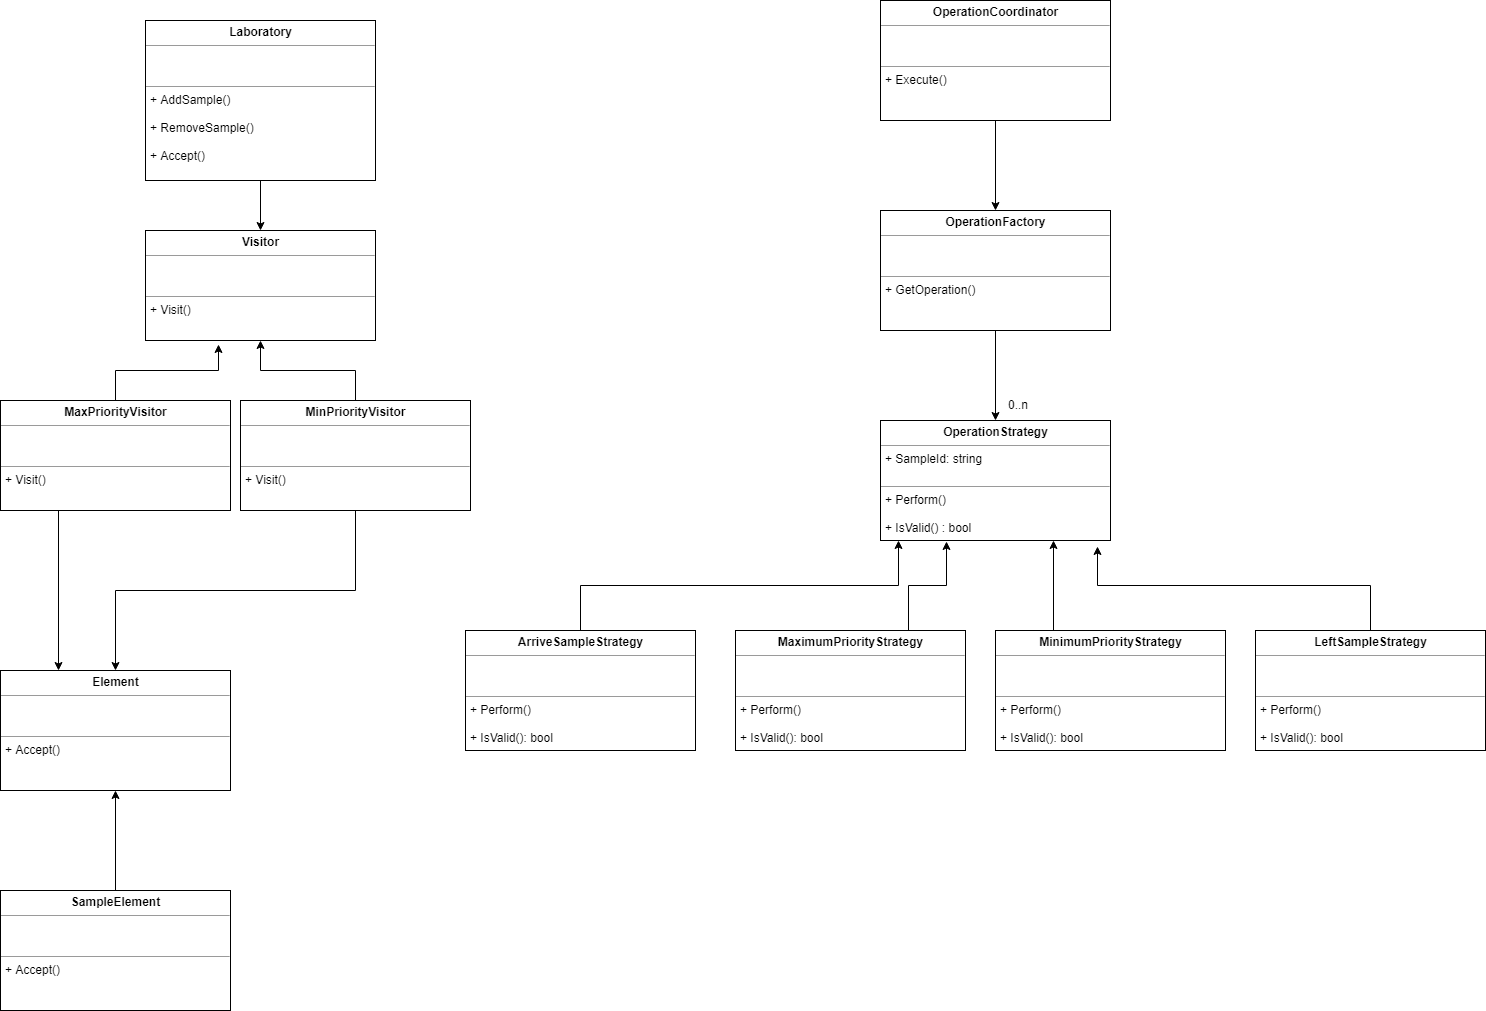

The diagram above was exported from draw.io. Its source (the exported page's mxGraphModel, read from the mxfile embedded in the PNG):
<mxGraphModel dx="2217" dy="750" grid="1" gridSize="10" guides="1" tooltips="1" connect="1" arrows="1" fold="1" page="1" pageScale="1" pageWidth="827" pageHeight="1169" math="0" shadow="0">
  <root>
    <mxCell id="0" />
    <mxCell id="1" parent="0" />
    <mxCell id="uJIBY-bao5qsllXEYH4a-2" style="edgeStyle=orthogonalEdgeStyle;rounded=0;orthogonalLoop=1;jettySize=auto;html=1;exitX=0.5;exitY=1;exitDx=0;exitDy=0;entryX=0.5;entryY=0;entryDx=0;entryDy=0;" parent="1" source="2hfLpXPjulE70_gpTJW8-9" target="uJIBY-bao5qsllXEYH4a-1" edge="1">
      <mxGeometry relative="1" as="geometry" />
    </mxCell>
    <mxCell id="2hfLpXPjulE70_gpTJW8-9" value="&lt;p style=&quot;margin: 0px ; margin-top: 4px ; text-align: center&quot;&gt;&lt;b&gt;OperationCoordinator&lt;/b&gt;&lt;/p&gt;&lt;hr size=&quot;1&quot;&gt;&lt;p style=&quot;margin: 0px ; margin-left: 4px&quot;&gt;&lt;br&gt;&lt;/p&gt;&lt;p style=&quot;margin: 0px ; margin-left: 4px&quot;&gt;&lt;br&gt;&lt;/p&gt;&lt;hr size=&quot;1&quot;&gt;&lt;p style=&quot;margin: 0px ; margin-left: 4px&quot;&gt;&lt;span&gt;+ Execute()&lt;/span&gt;&lt;/p&gt;" style="verticalAlign=top;align=left;overflow=fill;fontSize=12;fontFamily=Helvetica;html=1;" parent="1" vertex="1">
      <mxGeometry x="145" y="60" width="230" height="120" as="geometry" />
    </mxCell>
    <mxCell id="2hfLpXPjulE70_gpTJW8-48" value="0..n" style="resizable=0;html=1;align=right;verticalAlign=top;labelBackgroundColor=#ffffff;fontSize=10;" parent="1" connectable="0" vertex="1">
      <mxGeometry x="295" y="450" as="geometry" />
    </mxCell>
    <mxCell id="uJIBY-bao5qsllXEYH4a-6" style="edgeStyle=orthogonalEdgeStyle;rounded=0;orthogonalLoop=1;jettySize=auto;html=1;exitX=0.5;exitY=1;exitDx=0;exitDy=0;entryX=0.5;entryY=0;entryDx=0;entryDy=0;" parent="1" source="uJIBY-bao5qsllXEYH4a-1" edge="1">
      <mxGeometry relative="1" as="geometry">
        <mxPoint x="260" y="480" as="targetPoint" />
      </mxGeometry>
    </mxCell>
    <mxCell id="uJIBY-bao5qsllXEYH4a-1" value="&lt;p style=&quot;margin: 0px ; margin-top: 4px ; text-align: center&quot;&gt;&lt;b&gt;OperationFactory&lt;/b&gt;&lt;/p&gt;&lt;hr size=&quot;1&quot;&gt;&lt;p style=&quot;margin: 0px ; margin-left: 4px&quot;&gt;&lt;br&gt;&lt;/p&gt;&lt;p style=&quot;margin: 0px ; margin-left: 4px&quot;&gt;&lt;br&gt;&lt;/p&gt;&lt;hr size=&quot;1&quot;&gt;&lt;p style=&quot;margin: 0px ; margin-left: 4px&quot;&gt;&lt;span&gt;+ GetOperation()&lt;/span&gt;&lt;/p&gt;" style="verticalAlign=top;align=left;overflow=fill;fontSize=12;fontFamily=Helvetica;html=1;" parent="1" vertex="1">
      <mxGeometry x="145" y="270" width="230" height="120" as="geometry" />
    </mxCell>
    <mxCell id="uJIBY-bao5qsllXEYH4a-7" value="&lt;p style=&quot;margin: 0px ; margin-top: 4px ; text-align: center&quot;&gt;&lt;b&gt;OperationStrategy&lt;/b&gt;&lt;/p&gt;&lt;hr size=&quot;1&quot;&gt;&lt;p style=&quot;margin: 0px ; margin-left: 4px&quot;&gt;+ SampleId: string&lt;/p&gt;&lt;p style=&quot;margin: 0px ; margin-left: 4px&quot;&gt;&lt;br&gt;&lt;/p&gt;&lt;hr size=&quot;1&quot;&gt;&lt;p style=&quot;margin: 0px ; margin-left: 4px&quot;&gt;&lt;span&gt;+ Perform()&lt;/span&gt;&lt;/p&gt;&lt;p style=&quot;margin: 0px ; margin-left: 4px&quot;&gt;&lt;span&gt;&lt;br&gt;&lt;/span&gt;&lt;/p&gt;&lt;p style=&quot;margin: 0px ; margin-left: 4px&quot;&gt;&lt;span&gt;+ IsValid() : bool&lt;/span&gt;&lt;/p&gt;" style="verticalAlign=top;align=left;overflow=fill;fontSize=12;fontFamily=Helvetica;html=1;" parent="1" vertex="1">
      <mxGeometry x="145" y="480" width="230" height="120" as="geometry" />
    </mxCell>
    <mxCell id="uJIBY-bao5qsllXEYH4a-11" style="edgeStyle=orthogonalEdgeStyle;rounded=0;orthogonalLoop=1;jettySize=auto;html=1;exitX=0.5;exitY=0;exitDx=0;exitDy=0;entryX=0.078;entryY=1;entryDx=0;entryDy=0;entryPerimeter=0;" parent="1" source="uJIBY-bao5qsllXEYH4a-8" target="uJIBY-bao5qsllXEYH4a-7" edge="1">
      <mxGeometry relative="1" as="geometry" />
    </mxCell>
    <mxCell id="uJIBY-bao5qsllXEYH4a-8" value="&lt;p style=&quot;margin: 0px ; margin-top: 4px ; text-align: center&quot;&gt;&lt;b&gt;ArriveSampleStrategy&lt;/b&gt;&lt;/p&gt;&lt;hr size=&quot;1&quot;&gt;&lt;p style=&quot;margin: 0px ; margin-left: 4px&quot;&gt;&lt;br&gt;&lt;/p&gt;&lt;p style=&quot;margin: 0px ; margin-left: 4px&quot;&gt;&lt;br&gt;&lt;/p&gt;&lt;hr size=&quot;1&quot;&gt;&lt;p style=&quot;margin: 0px ; margin-left: 4px&quot;&gt;&lt;span&gt;+ Perform()&lt;/span&gt;&lt;/p&gt;&lt;p style=&quot;margin: 0px ; margin-left: 4px&quot;&gt;&lt;span&gt;&lt;br&gt;&lt;/span&gt;&lt;/p&gt;&lt;p style=&quot;margin: 0px ; margin-left: 4px&quot;&gt;&lt;span&gt;+ IsValid(): bool&lt;/span&gt;&lt;/p&gt;" style="verticalAlign=top;align=left;overflow=fill;fontSize=12;fontFamily=Helvetica;html=1;" parent="1" vertex="1">
      <mxGeometry x="-270" y="690" width="230" height="120" as="geometry" />
    </mxCell>
    <mxCell id="uJIBY-bao5qsllXEYH4a-19" style="edgeStyle=orthogonalEdgeStyle;rounded=0;orthogonalLoop=1;jettySize=auto;html=1;exitX=0.75;exitY=0;exitDx=0;exitDy=0;entryX=0.287;entryY=1.008;entryDx=0;entryDy=0;entryPerimeter=0;" parent="1" source="uJIBY-bao5qsllXEYH4a-9" target="uJIBY-bao5qsllXEYH4a-7" edge="1">
      <mxGeometry relative="1" as="geometry" />
    </mxCell>
    <mxCell id="uJIBY-bao5qsllXEYH4a-9" value="&lt;p style=&quot;margin: 0px ; margin-top: 4px ; text-align: center&quot;&gt;&lt;b&gt;MaximumPriorityStrategy&lt;/b&gt;&lt;/p&gt;&lt;hr size=&quot;1&quot;&gt;&lt;p style=&quot;margin: 0px ; margin-left: 4px&quot;&gt;&lt;br&gt;&lt;/p&gt;&lt;p style=&quot;margin: 0px ; margin-left: 4px&quot;&gt;&lt;br&gt;&lt;/p&gt;&lt;hr size=&quot;1&quot;&gt;&lt;p style=&quot;margin: 0px ; margin-left: 4px&quot;&gt;&lt;span&gt;+ Perform()&lt;/span&gt;&lt;/p&gt;&lt;p style=&quot;margin: 0px ; margin-left: 4px&quot;&gt;&lt;span&gt;&lt;br&gt;&lt;/span&gt;&lt;/p&gt;&lt;p style=&quot;margin: 0px ; margin-left: 4px&quot;&gt;&lt;span&gt;+ IsValid(): bool&lt;/span&gt;&lt;/p&gt;" style="verticalAlign=top;align=left;overflow=fill;fontSize=12;fontFamily=Helvetica;html=1;" parent="1" vertex="1">
      <mxGeometry y="690" width="230" height="120" as="geometry" />
    </mxCell>
    <mxCell id="uJIBY-bao5qsllXEYH4a-20" style="edgeStyle=orthogonalEdgeStyle;rounded=0;orthogonalLoop=1;jettySize=auto;html=1;exitX=0.25;exitY=0;exitDx=0;exitDy=0;entryX=0.75;entryY=1;entryDx=0;entryDy=0;" parent="1" source="uJIBY-bao5qsllXEYH4a-10" target="uJIBY-bao5qsllXEYH4a-7" edge="1">
      <mxGeometry relative="1" as="geometry" />
    </mxCell>
    <mxCell id="uJIBY-bao5qsllXEYH4a-10" value="&lt;p style=&quot;margin: 0px ; margin-top: 4px ; text-align: center&quot;&gt;&lt;b&gt;MinimumPriorityStrategy&lt;/b&gt;&lt;/p&gt;&lt;hr size=&quot;1&quot;&gt;&lt;p style=&quot;margin: 0px ; margin-left: 4px&quot;&gt;&lt;br&gt;&lt;/p&gt;&lt;p style=&quot;margin: 0px ; margin-left: 4px&quot;&gt;&lt;br&gt;&lt;/p&gt;&lt;hr size=&quot;1&quot;&gt;&lt;p style=&quot;margin: 0px ; margin-left: 4px&quot;&gt;&lt;span&gt;+ Perform()&lt;/span&gt;&lt;/p&gt;&lt;p style=&quot;margin: 0px ; margin-left: 4px&quot;&gt;&lt;span&gt;&lt;br&gt;&lt;/span&gt;&lt;/p&gt;&lt;p style=&quot;margin: 0px ; margin-left: 4px&quot;&gt;&lt;span&gt;+ IsValid(): bool&lt;/span&gt;&lt;/p&gt;" style="verticalAlign=top;align=left;overflow=fill;fontSize=12;fontFamily=Helvetica;html=1;" parent="1" vertex="1">
      <mxGeometry x="260" y="690" width="230" height="120" as="geometry" />
    </mxCell>
    <mxCell id="uJIBY-bao5qsllXEYH4a-16" style="edgeStyle=orthogonalEdgeStyle;rounded=0;orthogonalLoop=1;jettySize=auto;html=1;exitX=0.5;exitY=0;exitDx=0;exitDy=0;entryX=0.943;entryY=1.05;entryDx=0;entryDy=0;entryPerimeter=0;" parent="1" source="uJIBY-bao5qsllXEYH4a-15" target="uJIBY-bao5qsllXEYH4a-7" edge="1">
      <mxGeometry relative="1" as="geometry" />
    </mxCell>
    <mxCell id="uJIBY-bao5qsllXEYH4a-15" value="&lt;p style=&quot;margin: 0px ; margin-top: 4px ; text-align: center&quot;&gt;&lt;b&gt;LeftSampleStrategy&lt;/b&gt;&lt;/p&gt;&lt;hr size=&quot;1&quot;&gt;&lt;p style=&quot;margin: 0px ; margin-left: 4px&quot;&gt;&lt;br&gt;&lt;/p&gt;&lt;p style=&quot;margin: 0px ; margin-left: 4px&quot;&gt;&lt;br&gt;&lt;/p&gt;&lt;hr size=&quot;1&quot;&gt;&lt;p style=&quot;margin: 0px ; margin-left: 4px&quot;&gt;&lt;span&gt;+ Perform()&lt;/span&gt;&lt;/p&gt;&lt;p style=&quot;margin: 0px ; margin-left: 4px&quot;&gt;&lt;span&gt;&lt;br&gt;&lt;/span&gt;&lt;/p&gt;&lt;p style=&quot;margin: 0px ; margin-left: 4px&quot;&gt;&lt;span&gt;+ IsValid(): bool&lt;/span&gt;&lt;/p&gt;" style="verticalAlign=top;align=left;overflow=fill;fontSize=12;fontFamily=Helvetica;html=1;" parent="1" vertex="1">
      <mxGeometry x="520" y="690" width="230" height="120" as="geometry" />
    </mxCell>
    <mxCell id="uJIBY-bao5qsllXEYH4a-26" style="edgeStyle=orthogonalEdgeStyle;rounded=0;orthogonalLoop=1;jettySize=auto;html=1;exitX=0.5;exitY=1;exitDx=0;exitDy=0;entryX=0.5;entryY=0;entryDx=0;entryDy=0;" parent="1" source="uJIBY-bao5qsllXEYH4a-21" target="uJIBY-bao5qsllXEYH4a-24" edge="1">
      <mxGeometry relative="1" as="geometry" />
    </mxCell>
    <mxCell id="uJIBY-bao5qsllXEYH4a-21" value="&lt;p style=&quot;margin: 0px ; margin-top: 4px ; text-align: center&quot;&gt;&lt;b&gt;Laboratory&lt;/b&gt;&lt;/p&gt;&lt;hr size=&quot;1&quot;&gt;&lt;p style=&quot;margin: 0px ; margin-left: 4px&quot;&gt;&lt;br&gt;&lt;/p&gt;&lt;p style=&quot;margin: 0px ; margin-left: 4px&quot;&gt;&lt;br&gt;&lt;/p&gt;&lt;hr size=&quot;1&quot;&gt;&lt;p style=&quot;margin: 0px ; margin-left: 4px&quot;&gt;&lt;span&gt;+ AddSample()&lt;/span&gt;&lt;/p&gt;&lt;p style=&quot;margin: 0px ; margin-left: 4px&quot;&gt;&lt;span&gt;&lt;br&gt;&lt;/span&gt;&lt;/p&gt;&lt;p style=&quot;margin: 0px ; margin-left: 4px&quot;&gt;&lt;span&gt;+ RemoveSample()&lt;/span&gt;&lt;/p&gt;&lt;p style=&quot;margin: 0px ; margin-left: 4px&quot;&gt;&lt;span&gt;&lt;br&gt;&lt;/span&gt;&lt;/p&gt;&lt;p style=&quot;margin: 0px ; margin-left: 4px&quot;&gt;&lt;span&gt;+ Accept()&lt;/span&gt;&lt;/p&gt;&lt;p style=&quot;margin: 0px ; margin-left: 4px&quot;&gt;&lt;span&gt;&lt;br&gt;&lt;/span&gt;&lt;/p&gt;&lt;p style=&quot;margin: 0px ; margin-left: 4px&quot;&gt;&lt;span&gt;&lt;br&gt;&lt;/span&gt;&lt;/p&gt;" style="verticalAlign=top;align=left;overflow=fill;fontSize=12;fontFamily=Helvetica;html=1;" parent="1" vertex="1">
      <mxGeometry x="-590" y="80" width="230" height="160" as="geometry" />
    </mxCell>
    <mxCell id="uJIBY-bao5qsllXEYH4a-28" style="edgeStyle=orthogonalEdgeStyle;rounded=0;orthogonalLoop=1;jettySize=auto;html=1;exitX=0.5;exitY=0;exitDx=0;exitDy=0;entryX=0.317;entryY=1.036;entryDx=0;entryDy=0;entryPerimeter=0;" parent="1" source="uJIBY-bao5qsllXEYH4a-22" target="uJIBY-bao5qsllXEYH4a-24" edge="1">
      <mxGeometry relative="1" as="geometry" />
    </mxCell>
    <mxCell id="uJIBY-bao5qsllXEYH4a-33" style="edgeStyle=orthogonalEdgeStyle;rounded=0;orthogonalLoop=1;jettySize=auto;html=1;exitX=0.25;exitY=1;exitDx=0;exitDy=0;entryX=0.25;entryY=0;entryDx=0;entryDy=0;" parent="1" source="uJIBY-bao5qsllXEYH4a-22" target="uJIBY-bao5qsllXEYH4a-30" edge="1">
      <mxGeometry relative="1" as="geometry" />
    </mxCell>
    <mxCell id="uJIBY-bao5qsllXEYH4a-22" value="&lt;p style=&quot;margin: 0px ; margin-top: 4px ; text-align: center&quot;&gt;&lt;b&gt;MaxPriorityVisitor&lt;/b&gt;&lt;/p&gt;&lt;hr size=&quot;1&quot;&gt;&lt;p style=&quot;margin: 0px ; margin-left: 4px&quot;&gt;&lt;br&gt;&lt;/p&gt;&lt;p style=&quot;margin: 0px ; margin-left: 4px&quot;&gt;&lt;br&gt;&lt;/p&gt;&lt;hr size=&quot;1&quot;&gt;&lt;p style=&quot;margin: 0px ; margin-left: 4px&quot;&gt;&lt;span&gt;+ Visit()&lt;/span&gt;&lt;/p&gt;&lt;p style=&quot;margin: 0px ; margin-left: 4px&quot;&gt;&lt;span&gt;&lt;br&gt;&lt;/span&gt;&lt;/p&gt;&lt;p style=&quot;margin: 0px ; margin-left: 4px&quot;&gt;&lt;span&gt;&lt;br&gt;&lt;/span&gt;&lt;/p&gt;" style="verticalAlign=top;align=left;overflow=fill;fontSize=12;fontFamily=Helvetica;html=1;" parent="1" vertex="1">
      <mxGeometry x="-735" y="460" width="230" height="110" as="geometry" />
    </mxCell>
    <mxCell id="uJIBY-bao5qsllXEYH4a-29" style="edgeStyle=orthogonalEdgeStyle;rounded=0;orthogonalLoop=1;jettySize=auto;html=1;exitX=0.5;exitY=0;exitDx=0;exitDy=0;entryX=0.5;entryY=1;entryDx=0;entryDy=0;" parent="1" source="uJIBY-bao5qsllXEYH4a-23" target="uJIBY-bao5qsllXEYH4a-24" edge="1">
      <mxGeometry relative="1" as="geometry" />
    </mxCell>
    <mxCell id="uJIBY-bao5qsllXEYH4a-34" style="edgeStyle=orthogonalEdgeStyle;rounded=0;orthogonalLoop=1;jettySize=auto;html=1;exitX=0.5;exitY=1;exitDx=0;exitDy=0;entryX=0.5;entryY=0;entryDx=0;entryDy=0;" parent="1" source="uJIBY-bao5qsllXEYH4a-23" target="uJIBY-bao5qsllXEYH4a-30" edge="1">
      <mxGeometry relative="1" as="geometry" />
    </mxCell>
    <mxCell id="uJIBY-bao5qsllXEYH4a-23" value="&lt;p style=&quot;margin: 0px ; margin-top: 4px ; text-align: center&quot;&gt;&lt;b&gt;MinPriorityVisitor&lt;/b&gt;&lt;/p&gt;&lt;hr size=&quot;1&quot;&gt;&lt;p style=&quot;margin: 0px ; margin-left: 4px&quot;&gt;&lt;br&gt;&lt;/p&gt;&lt;p style=&quot;margin: 0px ; margin-left: 4px&quot;&gt;&lt;br&gt;&lt;/p&gt;&lt;hr size=&quot;1&quot;&gt;&lt;p style=&quot;margin: 0px ; margin-left: 4px&quot;&gt;&lt;span&gt;+ Visit()&lt;/span&gt;&lt;/p&gt;&lt;p style=&quot;margin: 0px ; margin-left: 4px&quot;&gt;&lt;span&gt;&lt;br&gt;&lt;/span&gt;&lt;/p&gt;&lt;p style=&quot;margin: 0px ; margin-left: 4px&quot;&gt;&lt;span&gt;&lt;br&gt;&lt;/span&gt;&lt;/p&gt;" style="verticalAlign=top;align=left;overflow=fill;fontSize=12;fontFamily=Helvetica;html=1;" parent="1" vertex="1">
      <mxGeometry x="-495" y="460" width="230" height="110" as="geometry" />
    </mxCell>
    <mxCell id="uJIBY-bao5qsllXEYH4a-24" value="&lt;p style=&quot;margin: 0px ; margin-top: 4px ; text-align: center&quot;&gt;&lt;b&gt;Visitor&lt;/b&gt;&lt;/p&gt;&lt;hr size=&quot;1&quot;&gt;&lt;p style=&quot;margin: 0px ; margin-left: 4px&quot;&gt;&lt;br&gt;&lt;/p&gt;&lt;p style=&quot;margin: 0px ; margin-left: 4px&quot;&gt;&lt;br&gt;&lt;/p&gt;&lt;hr size=&quot;1&quot;&gt;&lt;p style=&quot;margin: 0px ; margin-left: 4px&quot;&gt;&lt;span&gt;+ Visit()&lt;/span&gt;&lt;/p&gt;&lt;p style=&quot;margin: 0px ; margin-left: 4px&quot;&gt;&lt;span&gt;&lt;br&gt;&lt;/span&gt;&lt;/p&gt;&lt;p style=&quot;margin: 0px ; margin-left: 4px&quot;&gt;&lt;span&gt;&lt;br&gt;&lt;/span&gt;&lt;/p&gt;" style="verticalAlign=top;align=left;overflow=fill;fontSize=12;fontFamily=Helvetica;html=1;" parent="1" vertex="1">
      <mxGeometry x="-590" y="290" width="230" height="110" as="geometry" />
    </mxCell>
    <mxCell id="uJIBY-bao5qsllXEYH4a-30" value="&lt;p style=&quot;margin: 0px ; margin-top: 4px ; text-align: center&quot;&gt;&lt;b&gt;Element&lt;/b&gt;&lt;/p&gt;&lt;hr size=&quot;1&quot;&gt;&lt;p style=&quot;margin: 0px ; margin-left: 4px&quot;&gt;&lt;br&gt;&lt;/p&gt;&lt;p style=&quot;margin: 0px ; margin-left: 4px&quot;&gt;&lt;br&gt;&lt;/p&gt;&lt;hr size=&quot;1&quot;&gt;&lt;p style=&quot;margin: 0px ; margin-left: 4px&quot;&gt;&lt;span&gt;+ Accept()&lt;/span&gt;&lt;/p&gt;" style="verticalAlign=top;align=left;overflow=fill;fontSize=12;fontFamily=Helvetica;html=1;" parent="1" vertex="1">
      <mxGeometry x="-735" y="730" width="230" height="120" as="geometry" />
    </mxCell>
    <mxCell id="uJIBY-bao5qsllXEYH4a-32" style="edgeStyle=orthogonalEdgeStyle;rounded=0;orthogonalLoop=1;jettySize=auto;html=1;exitX=0.5;exitY=0;exitDx=0;exitDy=0;entryX=0.5;entryY=1;entryDx=0;entryDy=0;" parent="1" source="uJIBY-bao5qsllXEYH4a-31" target="uJIBY-bao5qsllXEYH4a-30" edge="1">
      <mxGeometry relative="1" as="geometry" />
    </mxCell>
    <mxCell id="uJIBY-bao5qsllXEYH4a-31" value="&lt;p style=&quot;margin: 0px ; margin-top: 4px ; text-align: center&quot;&gt;&lt;b&gt;SampleElement&lt;/b&gt;&lt;/p&gt;&lt;hr size=&quot;1&quot;&gt;&lt;p style=&quot;margin: 0px ; margin-left: 4px&quot;&gt;&lt;br&gt;&lt;/p&gt;&lt;p style=&quot;margin: 0px ; margin-left: 4px&quot;&gt;&lt;br&gt;&lt;/p&gt;&lt;hr size=&quot;1&quot;&gt;&lt;p style=&quot;margin: 0px ; margin-left: 4px&quot;&gt;&lt;span&gt;+ Accept()&lt;/span&gt;&lt;/p&gt;" style="verticalAlign=top;align=left;overflow=fill;fontSize=12;fontFamily=Helvetica;html=1;" parent="1" vertex="1">
      <mxGeometry x="-735" y="950" width="230" height="120" as="geometry" />
    </mxCell>
  </root>
</mxGraphModel>